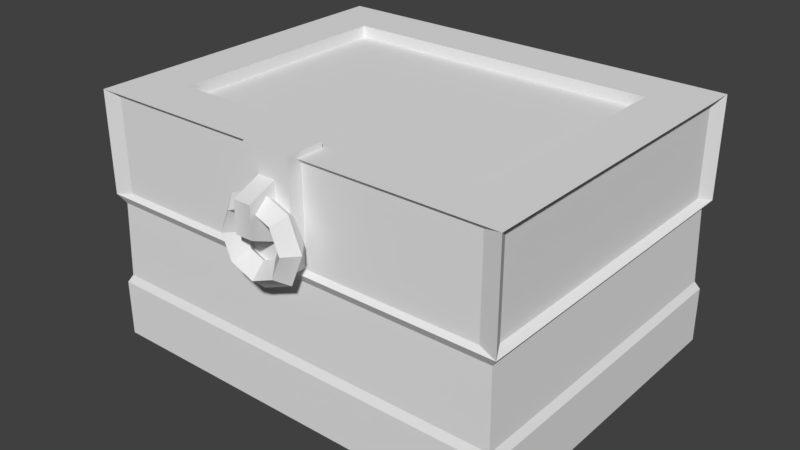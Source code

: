 # Source: Prop_Chest3.blend  (saved by Blender 2.78.0; exported with 4.5.12 LTS)
import bpy
from mathutils import Matrix  # noqa: F401  (used for matrix-valued properties, if any)

bpy.ops.wm.read_factory_settings(use_empty=True)
scene = bpy.context.scene
scene.name = 'Scene'

# ---- collections
col_collection_1 = bpy.data.collections.new('Collection 1'); scene.collection.children.link(col_collection_1)

# ---- world
world_world = bpy.data.worlds.new('World'); scene.world = world_world
world_world.color = (0.05088, 0.05088, 0.05088)
world_world.use_sun_shadow = False
world_world.sun_shadow_jitter_overblur = 0.0
world_world.cycles.sampling_method = 'MANUAL'

# ---- meshes
me_untitled_025 = bpy.data.meshes.new('Untitled.025')
me_untitled_025.from_pydata([(-0.6025, 0.4115, 0.4234), (-0.6025, 0.4115, -0.5317), (0.6025, 0.4115, -0.5317), (0.6025, 0.4115, 0.4234), (-0.6089, 0.1893, 0.4286), (-0.6089, 0.1893, -0.5368), (0.6089, 0.1893, -0.5368), (0.6089, 0.1893, 0.4286), (-0.4716, 0.7017, 0.2886), (0.4716, 0.7017, 0.2886), (0.4716, 0.7017, -0.3968), (-0.4716, 0.7017, -0.3968), (-0.5701, 0.451, -0.5352), (0.5701, 0.451, -0.5352), (0.5701, 0.451, 0.4269), (-0.5701, 0.451, 0.4269), (-0.5701, 0.7234, 0.4269), (-0.5701, 0.7234, -0.5352), (0.5701, 0.7234, -0.5352), (0.5701, 0.7234, 0.4269), (-0.5996, 0.4518, 0.395), (-0.5996, 0.4518, -0.5032), (0.5996, 0.4518, -0.5032), (0.5996, 0.4518, 0.395), (-0.5996, 0.7225, 0.395), (-0.5996, 0.7225, -0.5032), (0.5996, 0.7225, -0.5032), (0.5996, 0.7225, 0.395), (-0.6221, 0.0, 0.439), (0.6221, 0.0, 0.439), (-0.6221, 0.7358, 0.439), (0.6221, 0.7358, 0.439), (-0.6221, 0.7358, -0.5472), (0.6221, 0.7358, -0.5472), (-0.6221, 0.0, -0.5472), (0.6221, 0.0, -0.5472), (-0.6025, 0.4115, 0.4234), (-0.6025, 0.4115, -0.5317), (0.6025, 0.4115, -0.5317), (0.6025, 0.4115, 0.4234), (-0.6221, 0.1665, 0.439), (-0.6221, 0.1665, -0.5472), (0.6221, 0.1665, -0.5472), (0.6221, 0.1665, 0.439), (-0.6089, 0.1893, 0.4286), (-0.6089, 0.1893, -0.5368), (0.6089, 0.1893, -0.5368), (0.6089, 0.1893, 0.4286), (-0.6221, 0.4385, 0.439), (-0.6221, 0.4385, -0.5472), (0.6221, 0.4385, -0.5472), (0.6221, 0.4385, 0.439), (-0.4716, 0.7358, 0.2886), (0.4716, 0.7358, 0.2886), (0.4716, 0.7358, -0.3968), (-0.4716, 0.7358, -0.3968), (-0.4716, 0.7017, 0.2886), (0.4716, 0.7017, 0.2886), (0.4716, 0.7017, -0.3968), (-0.4716, 0.7017, -0.3968), (-1.431e-06, 0.4394, 0.5316), (0.06685, 0.467, 0.5316), (0.09454, 0.5339, 0.5316), (0.06685, 0.6007, 0.5316), (-1.431e-06, 0.6284, 0.5316), (-0.06685, 0.6007, 0.5316), (-0.09454, 0.5339, 0.5316), (-0.06685, 0.467, 0.5316), (-0.05548, 0.5339, 0.4929), (-0.03923, 0.4947, 0.4929), (-1.431e-06, 0.4784, 0.4929), (0.03923, 0.4947, 0.4929), (0.05548, 0.5339, 0.4929), (0.03923, 0.5731, 0.4929), (-1.431e-06, 0.5894, 0.4929), (-0.03923, 0.5731, 0.4929), (-1.431e-06, 0.4054, 0.4938), (-0.09089, 0.443, 0.4938), (-0.1285, 0.5339, 0.4938), (-0.09089, 0.6248, 0.4938), (-1.431e-06, 0.6624, 0.4938), (0.09088, 0.6248, 0.4938), (0.1285, 0.5339, 0.4938), (0.09088, 0.443, 0.4938), (0.06687, 0.467, 0.4541), (-1.431e-06, 0.4393, 0.4541), (-0.06687, 0.467, 0.4541), (-0.09457, 0.5339, 0.4541), (-0.06687, 0.6008, 0.4541), (-1.431e-06, 0.6285, 0.4541), (0.06687, 0.6008, 0.4541), (0.09457, 0.5339, 0.4541), (-0.07093, 0.4556, 0.4683), (0.07093, 0.4556, 0.4683), (-0.07093, 0.7514, 0.4683), (0.07093, 0.7514, 0.4683), (-0.07093, 0.7514, 0.3585), (0.07093, 0.7514, 0.3585), (-0.07093, 0.4556, 0.3585), (0.07093, 0.4556, 0.3585), (-0.02522, 0.559, 0.5472), (0.02522, 0.559, 0.5472), (-0.02522, 0.648, 0.5472), (0.02522, 0.648, 0.5472), (-0.02522, 0.7096, 0.4028), (0.02522, 0.7096, 0.4028), (-0.02522, 0.4975, 0.4028), (0.02522, 0.4975, 0.4028), (-0.5701, 0.451, -0.5352), (0.5701, 0.451, -0.5352), (0.5701, 0.451, 0.4269), (-0.5701, 0.451, 0.4269), (-0.5701, 0.7234, 0.4269), (-0.5701, 0.7234, -0.5352), (0.5701, 0.7234, -0.5352), (0.5701, 0.7234, 0.4269), (-0.5996, 0.4518, 0.395), (-0.5996, 0.4518, -0.5032), (0.5996, 0.4518, -0.5032), (0.5996, 0.4518, 0.395), (-0.5996, 0.7225, 0.395), (-0.5996, 0.7225, -0.5032), (0.5996, 0.7225, -0.5032), (0.5996, 0.7225, 0.395)], [], [(8, 9, 10, 11), (5, 4, 0, 1), (1, 2, 6, 5), (7, 6, 2, 3), (4, 7, 3, 0), (17, 18, 13, 12), (15, 14, 19, 16), (21, 20, 24, 25), (23, 22, 26, 27), (28, 29, 43, 40), (41, 42, 35, 34), (34, 35, 29, 28), (29, 35, 42, 43), (34, 28, 40, 41), (37, 36, 48, 49), (49, 50, 38, 37), (39, 38, 50, 51), (36, 39, 51, 48), (41, 40, 44, 45), (45, 46, 42, 41), (43, 42, 46, 47), (40, 43, 47, 44), (31, 51, 119, 123), (51, 31, 115, 110), (30, 32, 121, 120), (32, 33, 114, 113), (30, 31, 53, 52), (31, 33, 54, 53), (33, 32, 55, 54), (32, 30, 52, 55), (52, 53, 57, 56), (53, 54, 58, 57), (54, 55, 59, 58), (55, 52, 56, 59), (80, 81, 90, 89), (79, 80, 89, 88), (78, 79, 88, 87), (77, 78, 87, 86), (76, 77, 86, 85), (83, 76, 85, 84), (82, 83, 84, 91), (81, 82, 91, 90), (74, 89, 90, 73), (75, 88, 89, 74), (68, 87, 88, 75), (69, 86, 87, 68), (70, 85, 86, 69), (71, 84, 85, 70), (72, 91, 84, 71), (73, 90, 91, 72), (61, 60, 76, 83), (62, 61, 83, 82), (63, 62, 82, 81), (64, 63, 81, 80), (65, 64, 80, 79), (66, 65, 79, 78), (67, 66, 78, 77), (60, 67, 77, 76), (67, 69, 68, 66), (60, 70, 69, 67), (61, 71, 70, 60), (62, 72, 71, 61), (63, 73, 72, 62), (64, 74, 73, 63), (65, 75, 74, 64), (66, 68, 75, 65), (92, 93, 95, 94), (94, 95, 97, 96), (96, 97, 99, 98), (98, 99, 93, 92), (93, 99, 97, 95), (98, 92, 94, 96), (100, 101, 103, 102), (102, 103, 105, 104), (106, 107, 101, 100), (101, 107, 105, 103), (106, 100, 102, 104), (33, 50, 109, 114), (50, 49, 108, 109), (49, 32, 113, 108), (30, 48, 111, 112), (48, 51, 110, 111), (31, 30, 112, 115), (51, 50, 118, 119), (50, 33, 122, 118), (32, 49, 117, 121), (49, 48, 116, 117), (48, 30, 120, 116), (33, 31, 123, 122)])
_k = set([(0, 1), (0, 3), (0, 4), (1, 2), (1, 5), (2, 3), (2, 6), (3, 7), (4, 5), (4, 7), (5, 6), (6, 7), (8, 9), (8, 11), (9, 10), (10, 11), (12, 13), (12, 17), (13, 18), (14, 15), (14, 19), (15, 16), (16, 19), (17, 18), (20, 21), (20, 24), (21, 25), (22, 23), (22, 26), (23, 27), (24, 25), (26, 27), (28, 29), (28, 34), (28, 40), (29, 35), (29, 43), (30, 31), (30, 32), (30, 48), (31, 33), (31, 51), (32, 33), (32, 49), (33, 50), (34, 35), (34, 41), (35, 42), (36, 37), (36, 39), (36, 48), (37, 38), (37, 49), (38, 39), (38, 50), (39, 51), (40, 41), (40, 43), (40, 44), (41, 42), (41, 45), (42, 43), (42, 46), (43, 47), (44, 45), (44, 47), (45, 46), (46, 47), (48, 49), (48, 51), (49, 50), (50, 51), (52, 53), (52, 55), (52, 56), (53, 54), (53, 57), (54, 55), (54, 58), (55, 59), (56, 57), (56, 59), (57, 58), (58, 59), (92, 93), (92, 94), (92, 98), (93, 95), (93, 99), (94, 95), (94, 96), (95, 97), (96, 97), (96, 98), (97, 99), (98, 99), (100, 102), (100, 106), (101, 103), (101, 107), (102, 104), (103, 105), (108, 109), (108, 113), (109, 114), (110, 111), (110, 115), (111, 112), (112, 115), (113, 114), (116, 117), (116, 120), (117, 121), (118, 119), (118, 122), (119, 123), (120, 121), (122, 123)])
me_untitled_025.attributes.new('sharp_edge', 'BOOLEAN', 'EDGE').data.foreach_set('value', [ (min(e.vertices), max(e.vertices)) in _k for e in me_untitled_025.edges])
_uv = me_untitled_025.uv_layers.new(name='map1')
_uv.uv.foreach_set('vector', [0.2789, 0.5363, 0.2789, 0.3778, 0.3923, 0.3778, 0.3923, 0.5363, 0.519, 0.1759, 0.519, 0.3446, 0.4797, 0.3446, 0.4797, 0.1759, 0.4797, 0.563, 0.4797, 0.3502, 0.519, 0.3502, 0.519, 0.563, 0.519, 0.1759, 0.519, 0.3446, 0.4797, 0.3446, 0.4797, 0.1759, 0.519, 0.3502, 0.519, 0.563, 0.4797, 0.563, 0.4797, 0.3502, 0.4225, 0.5665, 0.4225, 0.3468, 0.475, 0.3468, 0.475, 0.5665, 0.475, 0.3468, 0.475, 0.5665, 0.4225, 0.5665, 0.4225, 0.3468, 0.475, 0.1732, 0.475, 0.3474, 0.4225, 0.3474, 0.4225, 0.1732, 0.475, 0.1732, 0.475, 0.3474, 0.4225, 0.3474, 0.4225, 0.1732, 0.5524, 0.3468, 0.5524, 0.5665, 0.523, 0.5665, 0.523, 0.3468, 0.523, 0.5665, 0.523, 0.3468, 0.5524, 0.3468, 0.5524, 0.5665, 0.2249, 0.3113, 0.2249, 0.4442, 0.1196, 0.4442, 0.1196, 0.3113, 0.5524, 0.1732, 0.5524, 0.3474, 0.523, 0.3474, 0.523, 0.1732, 0.5524, 0.1732, 0.5524, 0.3474, 0.523, 0.3474, 0.523, 0.1732, 0.4797, 0.1759, 0.4797, 0.3446, 0.475, 0.3474, 0.475, 0.1732, 0.475, 0.5665, 0.475, 0.3468, 0.4797, 0.3502, 0.4797, 0.563, 0.4797, 0.1759, 0.4797, 0.3446, 0.475, 0.3474, 0.475, 0.1732, 0.4797, 0.3502, 0.4797, 0.563, 0.475, 0.5665, 0.475, 0.3468, 0.523, 0.1732, 0.523, 0.3474, 0.519, 0.3446, 0.519, 0.1759, 0.519, 0.563, 0.519, 0.3502, 0.523, 0.3468, 0.523, 0.5665, 0.523, 0.1732, 0.523, 0.3474, 0.519, 0.3446, 0.519, 0.1759, 0.523, 0.3468, 0.523, 0.5665, 0.519, 0.563, 0.519, 0.3502, 0.4225, 0.1732, 0.475, 0.1732, 0.475, 0.1732, 0.4225, 0.1732, 0.475, 0.1732, 0.4225, 0.1732, 0.4225, 0.1732, 0.475, 0.1732, 0.2492, 0.5662, 0.4219, 0.5662, 0.4219, 0.5662, 0.2492, 0.5662, 0.4219, 0.5662, 0.4219, 0.3479, 0.4219, 0.3479, 0.4219, 0.5662, 0.2492, 0.5662, 0.2492, 0.3479, 0.2744, 0.3734, 0.2744, 0.5406, 0.2492, 0.3479, 0.4219, 0.3479, 0.3967, 0.3734, 0.2744, 0.3734, 0.4219, 0.3479, 0.4219, 0.5662, 0.3967, 0.5406, 0.3967, 0.3734, 0.4219, 0.5662, 0.2492, 0.5662, 0.2744, 0.5406, 0.3967, 0.5406, 0.2744, 0.5406, 0.2744, 0.3734, 0.2789, 0.3778, 0.2789, 0.5363, 0.2744, 0.3734, 0.3967, 0.3734, 0.3923, 0.3778, 0.2789, 0.3778, 0.3967, 0.3734, 0.3967, 0.5406, 0.3923, 0.5363, 0.3923, 0.3778, 0.3967, 0.5406, 0.2744, 0.5406, 0.2789, 0.5363, 0.3923, 0.5363, 0.339, 0.02711, 0.339, 0.04155, 0.3293, 0.04155, 0.3293, 0.02711, 0.339, 0.1282, 0.339, 0.1427, 0.3293, 0.1427, 0.3293, 0.1282, 0.339, 0.1138, 0.339, 0.1282, 0.3293, 0.1282, 0.3293, 0.1138, 0.339, 0.09932, 0.339, 0.1138, 0.3293, 0.1138, 0.3293, 0.09932, 0.339, 0.08488, 0.339, 0.09932, 0.3293, 0.09932, 0.3293, 0.08488, 0.339, 0.07044, 0.339, 0.08488, 0.3293, 0.08488, 0.3293, 0.07044, 0.339, 0.05599, 0.339, 0.07044, 0.3293, 0.07044, 0.3293, 0.05599, 0.339, 0.04155, 0.339, 0.05599, 0.3293, 0.05599, 0.3293, 0.04155, 0.3194, 0.02711, 0.3293, 0.02711, 0.3293, 0.04155, 0.3194, 0.04155, 0.3194, 0.1282, 0.3293, 0.1282, 0.3293, 0.1427, 0.3194, 0.1427, 0.3194, 0.1138, 0.3293, 0.1138, 0.3293, 0.1282, 0.3194, 0.1282, 0.3194, 0.09932, 0.3293, 0.09932, 0.3293, 0.1138, 0.3194, 0.1138, 0.3194, 0.08488, 0.3293, 0.08488, 0.3293, 0.09932, 0.3194, 0.09932, 0.3194, 0.07044, 0.3293, 0.07044, 0.3293, 0.08488, 0.3194, 0.08488, 0.3194, 0.05599, 0.3293, 0.05599, 0.3293, 0.07044, 0.3194, 0.07044, 0.3194, 0.04155, 0.3293, 0.04155, 0.3293, 0.05599, 0.3194, 0.05599, 0.3484, 0.07044, 0.3484, 0.08488, 0.339, 0.08488, 0.339, 0.07044, 0.3484, 0.05599, 0.3484, 0.07044, 0.339, 0.07044, 0.339, 0.05599, 0.3484, 0.04155, 0.3484, 0.05599, 0.339, 0.05599, 0.339, 0.04155, 0.3484, 0.02711, 0.3484, 0.04155, 0.339, 0.04155, 0.339, 0.02711, 0.3484, 0.1282, 0.3484, 0.1427, 0.339, 0.1427, 0.339, 0.1282, 0.3484, 0.1138, 0.3484, 0.1282, 0.339, 0.1282, 0.339, 0.1138, 0.3484, 0.09932, 0.3484, 0.1138, 0.339, 0.1138, 0.339, 0.09932, 0.3484, 0.08488, 0.3484, 0.09932, 0.339, 0.09932, 0.339, 0.08488, 0.3484, 0.09932, 0.3568, 0.09932, 0.3568, 0.1138, 0.3484, 0.1138, 0.3484, 0.08488, 0.3568, 0.08488, 0.3568, 0.09932, 0.3484, 0.09932, 0.3484, 0.07044, 0.3568, 0.07044, 0.3568, 0.08488, 0.3484, 0.08488, 0.3484, 0.05599, 0.3568, 0.05599, 0.3568, 0.07044, 0.3484, 0.07044, 0.3484, 0.04155, 0.3568, 0.04155, 0.3568, 0.05599, 0.3484, 0.05599, 0.3484, 0.02711, 0.3568, 0.02711, 0.3568, 0.04155, 0.3484, 0.04155, 0.3484, 0.1282, 0.3568, 0.1282, 0.3568, 0.1427, 0.3484, 0.1427, 0.3484, 0.1138, 0.3568, 0.1138, 0.3568, 0.1282, 0.3484, 0.1282, 0.3414, 0.2487, 0.3414, 0.2222, 0.3965, 0.2222, 0.3965, 0.2487, 0.3965, 0.2487, 0.3965, 0.2222, 0.417, 0.2222, 0.417, 0.2487, 0.3965, 0.2691, 0.3965, 0.2956, 0.3414, 0.2956, 0.3414, 0.2691, 0.3209, 0.2487, 0.3209, 0.2222, 0.3414, 0.2222, 0.3414, 0.2487, 0.3414, 0.2222, 0.3414, 0.2017, 0.3965, 0.2017, 0.3965, 0.2222, 0.3414, 0.2691, 0.3414, 0.2487, 0.3965, 0.2487, 0.3965, 0.2691, 0.9375, 0.1223, 0.9477, 0.1221, 0.9477, 0.1411, 0.9375, 0.1408, 0.9375, 0.1408, 0.9423, 0.1505, 0.9091, 0.1646, 0.9054, 0.1545, 0.9054, 0.1087, 0.9091, 0.0985, 0.9423, 0.1127, 0.9375, 0.1223, 0.9477, 0.1221, 0.9785, 0.1089, 0.9785, 0.1542, 0.9477, 0.1411, 0.9054, 0.1087, 0.9375, 0.1223, 0.9375, 0.1408, 0.9054, 0.1545, 0.4225, 0.3474, 0.475, 0.3474, 0.475, 0.3474, 0.4225, 0.3474, 0.475, 0.3468, 0.475, 0.5665, 0.475, 0.5665, 0.475, 0.3468, 0.475, 0.1732, 0.4225, 0.1732, 0.4225, 0.1732, 0.475, 0.1732, 0.4225, 0.3474, 0.475, 0.3474, 0.475, 0.3474, 0.4225, 0.3474, 0.475, 0.3468, 0.475, 0.5665, 0.475, 0.5665, 0.475, 0.3468, 0.2492, 0.3479, 0.2492, 0.5662, 0.2492, 0.5662, 0.2492, 0.3479, 0.475, 0.1732, 0.475, 0.3474, 0.475, 0.3474, 0.475, 0.1732, 0.475, 0.3474, 0.4225, 0.3474, 0.4225, 0.3474, 0.475, 0.3474, 0.4225, 0.1732, 0.475, 0.1732, 0.475, 0.1732, 0.4225, 0.1732, 0.475, 0.1732, 0.475, 0.3474, 0.475, 0.3474, 0.475, 0.1732, 0.475, 0.3474, 0.4225, 0.3474, 0.4225, 0.3474, 0.475, 0.3474, 0.4219, 0.3479, 0.2492, 0.3479, 0.2492, 0.3479, 0.4219, 0.3479])
_uv.active_render = True
_uv = me_untitled_025.uv_layers.new(name='uvSet')
_uv.uv.foreach_set('vector', [0.05595, 0.3366, 0.05595, 0.05704, 0.256, 0.05704, 0.256, 0.3366, 0.2369, 0.7065, 0.2369, 0.9914, 0.1706, 0.9914, 0.1706, 0.7065, 0.4156, 0.3684, 0.4156, 0.009847, 0.4817, 0.009847, 0.4817, 0.3684, 0.3126, 0.4037, 0.3126, 0.6886, 0.2463, 0.6886, 0.2463, 0.4037, 0.7107, 0.009847, 0.7107, 0.3684, 0.6445, 0.3684, 0.6445, 0.009847, 0.3191, 0.3742, 0.3191, 0.004014, 0.4075, 0.004014, 0.4075, 0.3742, 0.6365, 0.004014, 0.6365, 0.3742, 0.548, 0.3742, 0.548, 0.004014, 0.1626, 0.7019, 0.1626, 0.996, 0.07391, 0.996, 0.07391, 0.7019, 0.2383, 0.399, 0.2383, 0.6932, 0.1496, 0.6932, 0.1496, 0.399, 0.767, 0.004014, 0.767, 0.3742, 0.7174, 0.3742, 0.7174, 0.004014, 0.4885, 0.3742, 0.4885, 0.004014, 0.538, 0.004014, 0.538, 0.3742, 0.7084, 0.382, 0.7084, 0.7503, 0.4164, 0.7503, 0.4164, 0.382, 0.3691, 0.399, 0.3691, 0.6932, 0.3194, 0.6932, 0.3194, 0.399, 0.2934, 0.7019, 0.2934, 0.996, 0.2437, 0.996, 0.2437, 0.7019, 0.1706, 0.7065, 0.1706, 0.9914, 0.1626, 0.996, 0.1626, 0.7019, 0.4075, 0.3742, 0.4075, 0.004014, 0.4156, 0.009847, 0.4156, 0.3684, 0.2463, 0.4037, 0.2463, 0.6886, 0.2383, 0.6932, 0.2383, 0.399, 0.6445, 0.009847, 0.6445, 0.3684, 0.6365, 0.3742, 0.6365, 0.004014, 0.2437, 0.7019, 0.2437, 0.996, 0.2369, 0.9914, 0.2369, 0.7065, 0.4817, 0.3684, 0.4817, 0.009847, 0.4885, 0.004014, 0.4885, 0.3742, 0.3194, 0.399, 0.3194, 0.6932, 0.3126, 0.6886, 0.3126, 0.4037, 0.7174, 0.004014, 0.7174, 0.3742, 0.7107, 0.3684, 0.7107, 0.009847, 0.1496, 0.399, 0.2383, 0.399, 0.2383, 0.399, 0.1496, 0.399, 0.2383, 0.399, 0.1496, 0.399, 0.1496, 0.399, 0.2383, 0.399, 0.003607, 0.3893, 0.3083, 0.3893, 0.3083, 0.3893, 0.003607, 0.3893, 0.3083, 0.3893, 0.3083, 0.004433, 0.3083, 0.004433, 0.3083, 0.3893, 0.003607, 0.3893, 0.003607, 0.004433, 0.04812, 0.04932, 0.04812, 0.3443, 0.003607, 0.004433, 0.3083, 0.004433, 0.2638, 0.04932, 0.04812, 0.04932, 0.3083, 0.004433, 0.3083, 0.3893, 0.2638, 0.3443, 0.2638, 0.04932, 0.3083, 0.3893, 0.003607, 0.3893, 0.04812, 0.3443, 0.2638, 0.3443, 0.04812, 0.3443, 0.04812, 0.04932, 0.05595, 0.05704, 0.05595, 0.3366, 0.04812, 0.04932, 0.2638, 0.04932, 0.256, 0.05704, 0.05595, 0.05704, 0.2638, 0.04932, 0.2638, 0.3443, 0.256, 0.3366, 0.256, 0.05704, 0.2638, 0.3443, 0.04812, 0.3443, 0.05595, 0.3366, 0.256, 0.3366, 0.8053, 0.003968, 0.8053, 0.0262, 0.7904, 0.0262, 0.7904, 0.003968, 0.8053, 0.1596, 0.8053, 0.1818, 0.7904, 0.1818, 0.7904, 0.1596, 0.8053, 0.1373, 0.8053, 0.1596, 0.7904, 0.1596, 0.7904, 0.1373, 0.8053, 0.1151, 0.8053, 0.1373, 0.7904, 0.1373, 0.7904, 0.1151, 0.8053, 0.09289, 0.8053, 0.1151, 0.7904, 0.1151, 0.7904, 0.09289, 0.8053, 0.07066, 0.8053, 0.09289, 0.7904, 0.09289, 0.7904, 0.07066, 0.8053, 0.04843, 0.8053, 0.07066, 0.7904, 0.07066, 0.7904, 0.04843, 0.8053, 0.0262, 0.8053, 0.04843, 0.7904, 0.04843, 0.7904, 0.0262, 0.7751, 0.003968, 0.7904, 0.003968, 0.7904, 0.0262, 0.7751, 0.0262, 0.7751, 0.1596, 0.7904, 0.1596, 0.7904, 0.1818, 0.7751, 0.1818, 0.7751, 0.1373, 0.7904, 0.1373, 0.7904, 0.1596, 0.7751, 0.1596, 0.7751, 0.1151, 0.7904, 0.1151, 0.7904, 0.1373, 0.7751, 0.1373, 0.7751, 0.09289, 0.7904, 0.09289, 0.7904, 0.1151, 0.7751, 0.1151, 0.7751, 0.07066, 0.7904, 0.07066, 0.7904, 0.09289, 0.7751, 0.09289, 0.7751, 0.04843, 0.7904, 0.04843, 0.7904, 0.07066, 0.7751, 0.07066, 0.7751, 0.0262, 0.7904, 0.0262, 0.7904, 0.04843, 0.7751, 0.04843, 0.8198, 0.07066, 0.8198, 0.09289, 0.8053, 0.09289, 0.8053, 0.07066, 0.8198, 0.04843, 0.8198, 0.07066, 0.8053, 0.07066, 0.8053, 0.04843, 0.8198, 0.0262, 0.8198, 0.04843, 0.8053, 0.04843, 0.8053, 0.0262, 0.8198, 0.003968, 0.8198, 0.0262, 0.8053, 0.0262, 0.8053, 0.003968, 0.8198, 0.1596, 0.8198, 0.1818, 0.8053, 0.1818, 0.8053, 0.1596, 0.8198, 0.1373, 0.8198, 0.1596, 0.8053, 0.1596, 0.8053, 0.1373, 0.8198, 0.1151, 0.8198, 0.1373, 0.8053, 0.1373, 0.8053, 0.1151, 0.8198, 0.09289, 0.8198, 0.1151, 0.8053, 0.1151, 0.8053, 0.09289, 0.8198, 0.1151, 0.8327, 0.1151, 0.8327, 0.1373, 0.8198, 0.1373, 0.8198, 0.09289, 0.8327, 0.09289, 0.8327, 0.1151, 0.8198, 0.1151, 0.8198, 0.07066, 0.8327, 0.07066, 0.8327, 0.09289, 0.8198, 0.09289, 0.8198, 0.04843, 0.8327, 0.04843, 0.8327, 0.07066, 0.8198, 0.07066, 0.8198, 0.0262, 0.8327, 0.0262, 0.8327, 0.04843, 0.8198, 0.04843, 0.8198, 0.003968, 0.8327, 0.003968, 0.8327, 0.0262, 0.8198, 0.0262, 0.8198, 0.1596, 0.8327, 0.1596, 0.8327, 0.1818, 0.8198, 0.1818, 0.8198, 0.1373, 0.8327, 0.1373, 0.8327, 0.1596, 0.8198, 0.1596, 0.819, 0.4712, 0.777, 0.4712, 0.777, 0.3836, 0.819, 0.3836, 0.819, 0.3836, 0.777, 0.3836, 0.777, 0.3511, 0.819, 0.3511, 0.8515, 0.3836, 0.8935, 0.3836, 0.8935, 0.4712, 0.8515, 0.4712, 0.819, 0.5037, 0.777, 0.5037, 0.777, 0.4712, 0.819, 0.4712, 0.777, 0.4712, 0.7445, 0.4712, 0.7445, 0.3836, 0.777, 0.3836, 0.8515, 0.4712, 0.819, 0.4712, 0.819, 0.3836, 0.8515, 0.3836, 0.8474, 0.5381, 0.8471, 0.5242, 0.8732, 0.5242, 0.8728, 0.5381, 0.8728, 0.5381, 0.8861, 0.5315, 0.9055, 0.577, 0.8915, 0.582, 0.8287, 0.582, 0.8148, 0.577, 0.8342, 0.5315, 0.8474, 0.5381, 0.8471, 0.5242, 0.8291, 0.4819, 0.8912, 0.4819, 0.8732, 0.5242, 0.8287, 0.582, 0.8474, 0.5381, 0.8728, 0.5381, 0.8915, 0.582, 0.1496, 0.6932, 0.2383, 0.6932, 0.2383, 0.6932, 0.1496, 0.6932, 0.4075, 0.004014, 0.4075, 0.3742, 0.4075, 0.3742, 0.4075, 0.004014, 0.1626, 0.7019, 0.07391, 0.7019, 0.07391, 0.7019, 0.1626, 0.7019, 0.07391, 0.996, 0.1626, 0.996, 0.1626, 0.996, 0.07391, 0.996, 0.6365, 0.004014, 0.6365, 0.3742, 0.6365, 0.3742, 0.6365, 0.004014, 0.003607, 0.004433, 0.003607, 0.3893, 0.003607, 0.3893, 0.003607, 0.004433, 0.2383, 0.399, 0.2383, 0.6932, 0.2383, 0.6932, 0.2383, 0.399, 0.2383, 0.6932, 0.1496, 0.6932, 0.1496, 0.6932, 0.2383, 0.6932, 0.07391, 0.7019, 0.1626, 0.7019, 0.1626, 0.7019, 0.07391, 0.7019, 0.1626, 0.7019, 0.1626, 0.996, 0.1626, 0.996, 0.1626, 0.7019, 0.1626, 0.996, 0.07391, 0.996, 0.07391, 0.996, 0.1626, 0.996, 0.3083, 0.004433, 0.003607, 0.004433, 0.003607, 0.004433, 0.3083, 0.004433])
_ca = me_untitled_025.color_attributes.new('Col', 'BYTE_COLOR', 'CORNER')
_ca.data.foreach_set('color', [0.2423, 0.1144, 0.04667, 1.0, 0.2423, 0.1144, 0.04667, 1.0, 0.2423, 0.1144, 0.04667, 1.0, 0.2423, 0.1144, 0.04667, 1.0, 0.2423, 0.1144, 0.04667, 1.0, 0.2423, 0.1144, 0.04667, 1.0, 0.2423, 0.1144, 0.04667, 1.0, 0.2423, 0.1144, 0.04667, 1.0, 0.2423, 0.1144, 0.04667, 1.0, 0.2423, 0.1144, 0.04667, 1.0, 0.2423, 0.1144, 0.04667, 1.0, 0.2423, 0.1144, 0.04667, 1.0, 0.2423, 0.1144, 0.04667, 1.0, 0.2423, 0.1144, 0.04667, 1.0, 0.2423, 0.1144, 0.04667, 1.0, 0.2423, 0.1144, 0.04667, 1.0, 0.2423, 0.1144, 0.04667, 1.0, 0.2423, 0.1144, 0.04667, 1.0, 0.2423, 0.1144, 0.04667, 1.0, 0.2423, 0.1144, 0.04667, 1.0, 0.2423, 0.1144, 0.04667, 1.0, 0.2423, 0.1144, 0.04667, 1.0, 0.2423, 0.1144, 0.04667, 1.0, 0.2423, 0.1144, 0.04667, 1.0, 0.2423, 0.1144, 0.04667, 1.0, 0.2423, 0.1144, 0.04667, 1.0, 0.2423, 0.1144, 0.04667, 1.0, 0.2423, 0.1144, 0.04667, 1.0, 0.2423, 0.1144, 0.04667, 1.0, 0.2423, 0.1144, 0.04667, 1.0, 0.2423, 0.1144, 0.04667, 1.0, 0.2423, 0.1144, 0.04667, 1.0, 0.2423, 0.1144, 0.04667, 1.0, 0.2423, 0.1144, 0.04667, 1.0, 0.2423, 0.1144, 0.04667, 1.0, 0.2423, 0.1144, 0.04667, 1.0, 0.1195, 0.1329, 0.1559, 1.0, 0.1195, 0.1329, 0.1559, 1.0, 0.1195, 0.1329, 0.1559, 1.0, 0.1195, 0.1329, 0.1559, 1.0, 0.1195, 0.1329, 0.1559, 1.0, 0.1195, 0.1329, 0.1559, 1.0, 0.1195, 0.1329, 0.1559, 1.0, 0.1195, 0.1329, 0.1559, 1.0, 0.1195, 0.1329, 0.1559, 1.0, 0.1195, 0.1329, 0.1559, 1.0, 0.1195, 0.1329, 0.1559, 1.0, 0.1195, 0.1329, 0.1559, 1.0, 0.1195, 0.1329, 0.1559, 1.0, 0.1195, 0.1329, 0.1559, 1.0, 0.1195, 0.1329, 0.1559, 1.0, 0.1195, 0.1329, 0.1559, 1.0, 0.1195, 0.1329, 0.1559, 1.0, 0.1195, 0.1329, 0.1559, 1.0, 0.1195, 0.1329, 0.1559, 1.0, 0.1195, 0.1329, 0.1559, 1.0, 0.1195, 0.1329, 0.1559, 1.0, 0.1195, 0.1329, 0.1559, 1.0, 0.1195, 0.1329, 0.1559, 1.0, 0.1195, 0.1329, 0.1559, 1.0, 0.1195, 0.1329, 0.1559, 1.0, 0.1195, 0.1329, 0.1559, 1.0, 0.1195, 0.1329, 0.1559, 1.0, 0.1195, 0.1329, 0.1559, 1.0, 0.1195, 0.1329, 0.1559, 1.0, 0.1195, 0.1329, 0.1559, 1.0, 0.1195, 0.1329, 0.1559, 1.0, 0.1195, 0.1329, 0.1559, 1.0, 0.1195, 0.1329, 0.1559, 1.0, 0.1195, 0.1329, 0.1559, 1.0, 0.1195, 0.1329, 0.1559, 1.0, 0.1195, 0.1329, 0.1559, 1.0, 0.1195, 0.1329, 0.1559, 1.0, 0.1195, 0.1329, 0.1559, 1.0, 0.1195, 0.1329, 0.1559, 1.0, 0.1195, 0.1329, 0.1559, 1.0, 0.1195, 0.1329, 0.1559, 1.0, 0.1195, 0.1329, 0.1559, 1.0, 0.1195, 0.1329, 0.1559, 1.0, 0.1195, 0.1329, 0.1559, 1.0, 0.1195, 0.1329, 0.1559, 1.0, 0.1195, 0.1329, 0.1559, 1.0, 0.1195, 0.1329, 0.1559, 1.0, 0.1195, 0.1329, 0.1559, 1.0, 0.1195, 0.1329, 0.1559, 1.0, 0.1195, 0.1329, 0.1559, 1.0, 0.1195, 0.1329, 0.1559, 1.0, 0.1195, 0.1329, 0.1559, 1.0, 0.1195, 0.1329, 0.1559, 1.0, 0.1195, 0.1329, 0.1559, 1.0, 0.1195, 0.1329, 0.1559, 1.0, 0.1195, 0.1329, 0.1559, 1.0, 0.1195, 0.1329, 0.1559, 1.0, 0.1195, 0.1329, 0.1559, 1.0, 0.1195, 0.1329, 0.1559, 1.0, 0.1195, 0.1329, 0.1559, 1.0, 0.1195, 0.1329, 0.1559, 1.0, 0.1195, 0.1329, 0.1559, 1.0, 0.1195, 0.1329, 0.1559, 1.0, 0.1195, 0.1329, 0.1559, 1.0, 0.1195, 0.1329, 0.1559, 1.0, 0.1195, 0.1329, 0.1559, 1.0, 0.1195, 0.1329, 0.1559, 1.0, 0.1195, 0.1329, 0.1559, 1.0, 0.1195, 0.1329, 0.1559, 1.0, 0.1195, 0.1329, 0.1559, 1.0, 0.1195, 0.1329, 0.1559, 1.0, 0.1195, 0.1329, 0.1559, 1.0, 0.1195, 0.1329, 0.1559, 1.0, 0.1195, 0.1329, 0.1559, 1.0, 0.1195, 0.1329, 0.1559, 1.0, 0.1195, 0.1329, 0.1559, 1.0, 0.1195, 0.1329, 0.1559, 1.0, 0.1195, 0.1329, 0.1559, 1.0, 0.1195, 0.1329, 0.1559, 1.0, 0.1195, 0.1329, 0.1559, 1.0, 0.1195, 0.1329, 0.1559, 1.0, 0.1195, 0.1329, 0.1559, 1.0, 0.1195, 0.1329, 0.1559, 1.0, 0.1195, 0.1329, 0.1559, 1.0, 0.1195, 0.1329, 0.1559, 1.0, 0.1195, 0.1329, 0.1559, 1.0, 0.1195, 0.1329, 0.1559, 1.0, 0.1195, 0.1329, 0.1559, 1.0, 0.1195, 0.1329, 0.1559, 1.0, 0.1195, 0.1329, 0.1559, 1.0, 0.1195, 0.1329, 0.1559, 1.0, 0.1195, 0.1329, 0.1559, 1.0, 0.1195, 0.1329, 0.1559, 1.0, 0.1195, 0.1329, 0.1559, 1.0, 0.1195, 0.1329, 0.1559, 1.0, 0.1195, 0.1329, 0.1559, 1.0, 0.1195, 0.1329, 0.1559, 1.0, 0.1195, 0.1329, 0.1559, 1.0, 0.1195, 0.1329, 0.1559, 1.0, 0.1195, 0.1329, 0.1559, 1.0, 0.1195, 0.1329, 0.1559, 1.0, 0.1195, 0.1329, 0.1559, 1.0, 0.1195, 0.1329, 0.1559, 1.0, 0.1195, 0.1329, 0.1559, 1.0, 0.1195, 0.1329, 0.1559, 1.0, 0.1195, 0.1329, 0.1559, 1.0, 0.1195, 0.1329, 0.1559, 1.0, 0.1195, 0.1329, 0.1559, 1.0, 0.1195, 0.1329, 0.1559, 1.0, 0.1195, 0.1329, 0.1559, 1.0, 0.1195, 0.1329, 0.1559, 1.0, 0.1195, 0.1329, 0.1559, 1.0, 0.1195, 0.1329, 0.1559, 1.0, 0.1195, 0.1329, 0.1559, 1.0, 0.1195, 0.1329, 0.1559, 1.0, 0.1195, 0.1329, 0.1559, 1.0, 0.1195, 0.1329, 0.1559, 1.0, 0.1195, 0.1329, 0.1559, 1.0, 0.1195, 0.1329, 0.1559, 1.0, 0.1195, 0.1329, 0.1559, 1.0, 0.1195, 0.1329, 0.1559, 1.0, 0.1195, 0.1329, 0.1559, 1.0, 0.1195, 0.1329, 0.1559, 1.0, 0.1195, 0.1329, 0.1559, 1.0, 0.1195, 0.1329, 0.1559, 1.0, 0.1195, 0.1329, 0.1559, 1.0, 0.1195, 0.1329, 0.1559, 1.0, 0.1195, 0.1329, 0.1559, 1.0, 0.1195, 0.1329, 0.1559, 1.0, 0.1195, 0.1329, 0.1559, 1.0, 0.1195, 0.1329, 0.1559, 1.0, 0.1195, 0.1329, 0.1559, 1.0, 1.0, 1.0, 1.0, 1.0, 1.0, 1.0, 1.0, 1.0, 1.0, 1.0, 1.0, 1.0, 1.0, 1.0, 1.0, 1.0, 1.0, 1.0, 1.0, 1.0, 1.0, 1.0, 1.0, 1.0, 1.0, 1.0, 1.0, 1.0, 1.0, 1.0, 1.0, 1.0, 0.1195, 0.1329, 0.1559, 1.0, 0.1195, 0.1329, 0.1559, 1.0, 0.1195, 0.1329, 0.1559, 1.0, 0.1195, 0.1329, 0.1559, 1.0, 0.1195, 0.1329, 0.1559, 1.0, 0.1195, 0.1329, 0.1559, 1.0, 0.1195, 0.1329, 0.1559, 1.0, 0.1195, 0.1329, 0.1559, 1.0, 1.0, 1.0, 1.0, 1.0, 1.0, 1.0, 1.0, 1.0, 1.0, 1.0, 1.0, 1.0, 1.0, 1.0, 1.0, 1.0, 0.1195, 0.1329, 0.1559, 1.0, 0.1195, 0.1329, 0.1559, 1.0, 0.1195, 0.1329, 0.1559, 1.0, 0.1195, 0.1329, 0.1559, 1.0, 0.1195, 0.1329, 0.1559, 1.0, 0.1195, 0.1329, 0.1559, 1.0, 0.1195, 0.1329, 0.1559, 1.0, 0.1195, 0.1329, 0.1559, 1.0, 0.1195, 0.1329, 0.1559, 1.0, 0.1195, 0.1329, 0.1559, 1.0, 0.1195, 0.1329, 0.1559, 1.0, 0.1195, 0.1329, 0.1559, 1.0, 0.1195, 0.1329, 0.1559, 1.0, 0.1195, 0.1329, 0.1559, 1.0, 0.1195, 0.1329, 0.1559, 1.0, 0.1195, 0.1329, 0.1559, 1.0, 0.1195, 0.1329, 0.1559, 1.0, 0.1195, 0.1329, 0.1559, 1.0, 0.1195, 0.1329, 0.1559, 1.0, 0.1195, 0.1329, 0.1559, 1.0, 0.1195, 0.1329, 0.1559, 1.0, 0.1195, 0.1329, 0.1559, 1.0, 0.1195, 0.1329, 0.1559, 1.0, 0.1195, 0.1329, 0.1559, 1.0, 0.1195, 0.1329, 0.1559, 1.0, 0.1195, 0.1329, 0.1559, 1.0, 0.1195, 0.1329, 0.1559, 1.0, 0.1195, 0.1329, 0.1559, 1.0, 0.1195, 0.1329, 0.1559, 1.0, 0.1195, 0.1329, 0.1559, 1.0, 0.1195, 0.1329, 0.1559, 1.0, 0.1195, 0.1329, 0.1559, 1.0, 0.1195, 0.1329, 0.1559, 1.0, 0.1195, 0.1329, 0.1559, 1.0, 0.1195, 0.1329, 0.1559, 1.0, 0.1195, 0.1329, 0.1559, 1.0, 0.1195, 0.1329, 0.1559, 1.0, 0.1195, 0.1329, 0.1559, 1.0, 0.1195, 0.1329, 0.1559, 1.0, 0.1195, 0.1329, 0.1559, 1.0, 0.1195, 0.1329, 0.1559, 1.0, 0.1195, 0.1329, 0.1559, 1.0, 0.1195, 0.1329, 0.1559, 1.0, 0.1195, 0.1329, 0.1559, 1.0, 0.1195, 0.1329, 0.1559, 1.0, 0.1195, 0.1329, 0.1559, 1.0, 0.1195, 0.1329, 0.1559, 1.0, 0.1195, 0.1329, 0.1559, 1.0, 0.1195, 0.1329, 0.1559, 1.0, 0.1195, 0.1329, 0.1559, 1.0, 0.1195, 0.1329, 0.1559, 1.0, 0.1195, 0.1329, 0.1559, 1.0, 0.1195, 0.1329, 0.1559, 1.0, 0.1195, 0.1329, 0.1559, 1.0, 0.1195, 0.1329, 0.1559, 1.0, 0.1195, 0.1329, 0.1559, 1.0, 0.1195, 0.1329, 0.1559, 1.0, 0.1195, 0.1329, 0.1559, 1.0, 0.1195, 0.1329, 0.1559, 1.0, 0.1195, 0.1329, 0.1559, 1.0, 0.1195, 0.1329, 0.1559, 1.0, 0.1195, 0.1329, 0.1559, 1.0, 0.1195, 0.1329, 0.1559, 1.0, 0.1195, 0.1329, 0.1559, 1.0, 0.1195, 0.1329, 0.1559, 1.0, 0.1195, 0.1329, 0.1559, 1.0, 0.1195, 0.1329, 0.1559, 1.0, 0.1195, 0.1329, 0.1559, 1.0, 0.1195, 0.1329, 0.1559, 1.0, 0.1195, 0.1329, 0.1559, 1.0, 0.1195, 0.1329, 0.1559, 1.0, 0.1195, 0.1329, 0.1559, 1.0, 0.1195, 0.1329, 0.1559, 1.0, 0.1195, 0.1329, 0.1559, 1.0, 0.1195, 0.1329, 0.1559, 1.0, 0.1195, 0.1329, 0.1559, 1.0, 0.1195, 0.1329, 0.1559, 1.0, 0.1195, 0.1329, 0.1559, 1.0, 0.1195, 0.1329, 0.1559, 1.0, 0.1195, 0.1329, 0.1559, 1.0, 0.1195, 0.1329, 0.1559, 1.0, 0.1195, 0.1329, 0.1559, 1.0, 0.1195, 0.1329, 0.1559, 1.0, 0.1195, 0.1329, 0.1559, 1.0, 0.1195, 0.1329, 0.1559, 1.0, 0.1195, 0.1329, 0.1559, 1.0, 0.1195, 0.1329, 0.1559, 1.0, 0.1195, 0.1329, 0.1559, 1.0, 0.1195, 0.1329, 0.1559, 1.0, 0.1195, 0.1329, 0.1559, 1.0, 0.1195, 0.1329, 0.1559, 1.0, 0.1195, 0.1329, 0.1559, 1.0, 0.1195, 0.1329, 0.1559, 1.0, 0.1195, 0.1329, 0.1559, 1.0, 0.1195, 0.1329, 0.1559, 1.0, 0.1195, 0.1329, 0.1559, 1.0, 0.1195, 0.1329, 0.1559, 1.0, 0.1195, 0.1329, 0.1559, 1.0, 0.1195, 0.1329, 0.1559, 1.0, 0.1195, 0.1329, 0.1559, 1.0, 0.1195, 0.1329, 0.1559, 1.0, 0.1195, 0.1329, 0.1559, 1.0, 0.1195, 0.1329, 0.1559, 1.0, 0.1195, 0.1329, 0.1559, 1.0, 0.1195, 0.1329, 0.1559, 1.0, 0.1195, 0.1329, 0.1559, 1.0, 0.1195, 0.1329, 0.1559, 1.0, 0.1195, 0.1329, 0.1559, 1.0, 0.1195, 0.1329, 0.1559, 1.0, 0.1195, 0.1329, 0.1559, 1.0, 0.1195, 0.1329, 0.1559, 1.0, 0.1195, 0.1329, 0.1559, 1.0, 0.1195, 0.1329, 0.1559, 1.0, 0.1195, 0.1329, 0.1559, 1.0, 0.1195, 0.1329, 0.1559, 1.0, 0.1195, 0.1329, 0.1559, 1.0, 0.1195, 0.1329, 0.1559, 1.0, 0.1195, 0.1329, 0.1559, 1.0, 0.1195, 0.1329, 0.1559, 1.0, 0.1195, 0.1329, 0.1559, 1.0, 0.1195, 0.1329, 0.1559, 1.0, 0.1195, 0.1329, 0.1559, 1.0, 0.1195, 0.1329, 0.1559, 1.0, 0.1195, 0.1329, 0.1559, 1.0, 0.1195, 0.1329, 0.1559, 1.0, 0.1195, 0.1329, 0.1559, 1.0, 0.1195, 0.1329, 0.1559, 1.0, 0.1195, 0.1329, 0.1559, 1.0, 0.1195, 0.1329, 0.1559, 1.0, 0.1195, 0.1329, 0.1559, 1.0, 0.1195, 0.1329, 0.1559, 1.0, 0.1195, 0.1329, 0.1559, 1.0, 0.1195, 0.1329, 0.1559, 1.0, 0.1195, 0.1329, 0.1559, 1.0, 0.1195, 0.1329, 0.1559, 1.0, 0.1195, 0.1329, 0.1559, 1.0, 0.1195, 0.1329, 0.1559, 1.0, 0.1195, 0.1329, 0.1559, 1.0, 0.1195, 0.1329, 0.1559, 1.0, 0.1195, 0.1329, 0.1559, 1.0, 0.1195, 0.1329, 0.1559, 1.0, 0.1195, 0.1329, 0.1559, 1.0, 0.1195, 0.1329, 0.1559, 1.0, 0.1195, 0.1329, 0.1559, 1.0, 0.1195, 0.1329, 0.1559, 1.0, 0.1195, 0.1329, 0.1559, 1.0, 0.1195, 0.1329, 0.1559, 1.0, 0.1195, 0.1329, 0.1559, 1.0, 0.1195, 0.1329, 0.1559, 1.0, 0.1195, 0.1329, 0.1559, 1.0, 0.1195, 0.1329, 0.1559, 1.0, 0.1195, 0.1329, 0.1559, 1.0, 0.1195, 0.1329, 0.1559, 1.0, 0.1195, 0.1329, 0.1559, 1.0, 0.1195, 0.1329, 0.1559, 1.0, 0.1195, 0.1329, 0.1559, 1.0, 0.1195, 0.1329, 0.1559, 1.0, 0.1195, 0.1329, 0.1559, 1.0, 0.1195, 0.1329, 0.1559, 1.0, 0.1195, 0.1329, 0.1559, 1.0, 0.1195, 0.1329, 0.1559, 1.0, 0.1195, 0.1329, 0.1559, 1.0, 0.1195, 0.1329, 0.1559, 1.0, 0.1195, 0.1329, 0.1559, 1.0, 0.1195, 0.1329, 0.1559, 1.0, 0.1195, 0.1329, 0.1559, 1.0, 0.1195, 0.1329, 0.1559, 1.0, 0.1195, 0.1329, 0.1559, 1.0])
me_untitled_025.use_remesh_preserve_volume = False
me_untitled_025.use_remesh_preserve_attributes = False
me_untitled_025.use_mirror_vertex_groups = False
me_untitled_025.update()
me_untitled_025.normals_split_custom_set([tuple(v) for v in zip(*[iter([0.0, 1.0, 0.0, 0.0, 1.0, 0.0, 0.0, 1.0, 0.0, 0.0, 1.0, 0.0, -0.9996, 0.02914, 0.0, -0.9996, 0.02914, 0.0, -0.9996, 0.02914, 0.0, -0.9996, 0.02914, 0.0, 0.0, 0.0231, -0.9997, 0.0, 0.0231, -0.9997, 0.0, 0.0231, -0.9997, 0.0, 0.0231, -0.9997, 0.9996, 0.02914, 0.0, 0.9996, 0.02914, 0.0, 0.9996, 0.02914, 0.0, 0.9996, 0.02914, 0.0, 0.0, 0.0231, 0.9997, 0.0, 0.0231, 0.9997, 0.0, 0.0231, 0.9997, 0.0, 0.0231, 0.9997, 0.0, 0.0, -1.0, 0.0, 0.0, -1.0, 0.0, 0.0, -1.0, 0.0, 0.0, -1.0, 0.0, 0.0, 1.0, 0.0, 0.0, 1.0, 0.0, 0.0, 1.0, 0.0, 0.0, 1.0, -1.0, 0.0, 0.0, -1.0, 0.0, 0.0, -1.0, 0.0, 0.0, -1.0, 0.0, 0.0, 1.0, 0.0, 0.0, 1.0, 0.0, 0.0, 1.0, 0.0, 0.0, 1.0, 0.0, 0.0, 0.0, 0.0, 1.0, 0.0, 0.0, 1.0, 0.0, 0.0, 1.0, 0.0, 0.0, 1.0, 0.0, 0.0, -1.0, 0.0, 0.0, -1.0, 0.0, 0.0, -1.0, 0.0, 0.0, -1.0, 0.0, -1.0, 0.0, 0.0, -1.0, 0.0, 0.0, -1.0, 0.0, 0.0, -1.0, 0.0, 1.0, 0.0, 0.0, 1.0, 0.0, 0.0, 1.0, 0.0, 0.0, 1.0, 0.0, 0.0, -1.0, 0.0, 0.0, -1.0, 0.0, 0.0, -1.0, 0.0, 0.0, -1.0, 0.0, 0.0, -0.8095, -0.5871, 0.0, -0.8095, -0.5871, 0.0, -0.8095, -0.5871, 0.0, -0.8095, -0.5871, 0.0, 0.0, -0.4984, -0.8669, 0.0, -0.4984, -0.8669, 0.0, -0.4984, -0.8669, 0.0, -0.4984, -0.8669, 0.8095, -0.5872, 0.0, 0.8095, -0.5872, 0.0, 0.8095, -0.5872, 0.0, 0.8095, -0.5872, 0.0, 0.0, -0.4984, 0.8669, 0.0, -0.4984, 0.8669, 0.0, -0.4984, 0.8669, 0.0, -0.4984, 0.8669, -0.8663, 0.4996, 0.0, -0.8663, 0.4996, 0.0, -0.8663, 0.4996, 0.0, -0.8663, 0.4996, 0.0, 0.0, 0.4158, -0.9095, 0.0, 0.4158, -0.9095, 0.0, 0.4158, -0.9095, 0.0, 0.4158, -0.9095, 0.8662, 0.4996, 0.0, 0.8662, 0.4996, 0.0, 0.8662, 0.4996, 0.0, 0.8662, 0.4996, 0.0, 0.0, 0.4158, 0.9095, 0.0, 0.4158, 0.9095, 0.0, 0.4158, 0.9095, 0.0, 0.4158, 0.9095, 0.8903, 0.0, -0.4553, 0.8903, 0.0, -0.4553, 0.8903, 0.0, -0.4553, 0.8903, 0.0, -0.4553, -0.2257, 0.0, 0.9742, -0.2257, 0.0, 0.9742, -0.2257, 0.0, 0.9742, -0.2257, 0.0, 0.9742, -0.5077, -0.8615, 0.0, -0.5077, -0.8615, 0.0, -0.5077, -0.8615, 0.0, -0.5077, -0.8615, 0.0, 0.0, -0.6961, -0.718, 0.0, -0.6961, -0.718, 0.0, -0.6961, -0.718, 0.0, -0.6961, -0.718, 0.0, 1.0, 0.0, 0.0, 1.0, 0.0, 0.0, 1.0, 0.0, 0.0, 1.0, 0.0, 0.0, 1.0, 0.0, 0.0, 1.0, 0.0, 0.0, 1.0, 0.0, 0.0, 1.0, 0.0, 0.0, 1.0, 0.0, 0.0, 1.0, 0.0, 0.0, 1.0, 0.0, 0.0, 1.0, 0.0, 0.0, 1.0, 0.0, 0.0, 1.0, 0.0, 0.0, 1.0, 0.0, 0.0, 1.0, 0.0, 0.0, 0.0, -1.0, 0.0, 0.0, -1.0, 0.0, 0.0, -1.0, 0.0, 0.0, -1.0, -1.0, 0.0, 0.0, -1.0, 0.0, 0.0, -1.0, 0.0, 0.0, -1.0, 0.0, 0.0, 0.0, 0.0, 1.0, 0.0, 0.0, 1.0, 0.0, 0.0, 1.0, 0.0, 0.0, 1.0, 1.0, 0.0, 0.0, 1.0, 0.0, 0.0, 1.0, 0.0, 0.0, 1.0, 0.0, 0.0, 0.3074, 0.7195, -0.6227, 0.2959, 0.7203, -0.6274, 0.2149, 0.7988, -0.5619, 0.2977, 0.8013, -0.519, -0.2914, 0.7261, -0.6228, -0.3029, 0.7182, -0.6264, -0.415, 0.6701, -0.6154, -0.3561, 0.7771, -0.519, -0.7195, 0.3074, -0.6228, -0.7221, 0.2936, -0.6264, -0.7673, 0.1804, -0.6154, -0.8013, 0.2977, -0.519, -0.7261, -0.2914, -0.6228, -0.7182, -0.3029, -0.6264, -0.6701, -0.415, -0.6154, -0.7771, -0.3561, -0.519, -0.3074, -0.7195, -0.6228, -0.2937, -0.7221, -0.6264, -0.1804, -0.7673, -0.6154, -0.2977, -0.8013, -0.519, 0.2914, -0.7261, -0.6228, 0.3029, -0.7182, -0.6264, 0.415, -0.6701, -0.6154, 0.3561, -0.7771, -0.519, 0.7195, -0.3074, -0.6227, 0.7221, -0.2936, -0.6264, 0.7673, -0.1804, -0.6154, 0.8013, -0.2977, -0.519, 0.728, 0.2916, -0.6204, 0.7182, 0.3029, -0.6264, 0.6701, 0.415, -0.6154, 0.803, 0.2899, -0.5207, -0.2802, -0.6756, -0.682, -0.1606, -0.7195, -0.6757, -0.3773, -0.7026, -0.6033, -0.281, -0.6757, -0.6816, 0.2812, -0.6759, -0.6812, 0.3952, -0.6223, -0.6757, 0.2779, -0.761, -0.5862, 0.2791, -0.6768, -0.6812, 0.6755, -0.2802, -0.682, 0.7195, -0.1605, -0.6757, 0.7346, -0.3416, -0.5862, 0.6758, -0.2796, -0.682, 0.6758, 0.2796, -0.682, 0.6223, 0.3952, -0.6757, 0.7611, 0.2779, -0.5861, 0.6769, 0.279, -0.6812, 0.2802, 0.6756, -0.6819, 0.1606, 0.7195, -0.6757, 0.3416, 0.7346, -0.5862, 0.2812, 0.676, -0.6812, -0.2796, 0.6758, -0.682, -0.3952, 0.6223, -0.6757, -0.2779, 0.761, -0.5862, -0.2791, 0.6768, -0.6812, -0.6755, 0.2802, -0.682, -0.7195, 0.1606, -0.6757, -0.7346, 0.3416, -0.5862, -0.6759, 0.2813, -0.6812, -0.6756, -0.2801, -0.682, -0.6576, -0.3988, -0.6392, -0.761, -0.2779, -0.5862, -0.6768, -0.279, -0.6812, 0.2174, -0.7804, 0.5862, 0.2924, -0.7837, 0.548, 0.3017, -0.7058, 0.641, 0.2879, -0.7083, 0.6446, 0.7056, -0.3981, 0.5862, 0.7849, -0.2867, 0.5494, 0.7124, -0.2857, 0.641, 0.7044, -0.2973, 0.6446, 0.7804, 0.2174, 0.5863, 0.7577, 0.3523, 0.5494, 0.7058, 0.3017, 0.641, 0.7065, 0.2901, 0.6455, 0.3981, 0.7056, 0.5863, 0.2867, 0.7849, 0.5494, 0.286, 0.7143, 0.6387, 0.2973, 0.7044, 0.6446, -0.2174, 0.7804, 0.5863, -0.3523, 0.7577, 0.5494, -0.3017, 0.7058, 0.641, -0.2879, 0.7083, 0.6446, -0.7056, 0.3981, 0.5863, -0.7849, 0.2867, 0.5494, -0.7124, 0.2857, 0.641, -0.7044, 0.2973, 0.6446, -0.7804, -0.2174, 0.5862, -0.7577, -0.3523, 0.5494, -0.7058, -0.3017, 0.641, -0.7083, -0.2879, 0.6445, -0.3997, -0.6616, 0.6344, -0.2866, -0.7849, 0.5494, -0.2857, -0.7124, 0.641, -0.2972, -0.7044, 0.6446, 0.6999, 0.3688, 0.6116, 0.675, 0.2808, 0.6823, 0.6746, 0.2798, 0.6832, 0.7404, 0.1911, 0.6444, 0.2779, 0.7534, 0.5959, 0.2787, 0.6759, 0.6823, 0.2792, 0.6749, 0.6831, 0.3884, 0.6587, 0.6444, -0.3688, 0.7, 0.6116, -0.2809, 0.675, 0.6823, -0.2798, 0.6747, 0.683, -0.1706, 0.7153, 0.6777, -0.7557, 0.2342, 0.6116, -0.6759, 0.2787, 0.6823, -0.6748, 0.2792, 0.6831, -0.6587, 0.3884, 0.6444, -0.6999, -0.3688, 0.6116, -0.6747, -0.2806, 0.6827, -0.6746, -0.2798, 0.6831, -0.7404, -0.1911, 0.6444, -0.2342, -0.7557, 0.6116, -0.2787, -0.6759, 0.6823, -0.2797, -0.6746, 0.6831, -0.3884, -0.6587, 0.6443, 0.3688, -0.6999, 0.6116, 0.2792, -0.6749, 0.6831, 0.2798, -0.6746, 0.6831, 0.1912, -0.7405, 0.6444, 0.7557, -0.2341, 0.6116, 0.6759, -0.2786, 0.6823, 0.675, -0.2808, 0.6823, 0.6587, -0.3884, 0.6444, 0.0, 0.0, 1.0, 0.0, 0.0, 1.0, 0.0, 0.0, 1.0, 0.0, 0.0, 1.0, 0.0, 1.0, 0.0, 0.0, 1.0, 0.0, 0.0, 1.0, 0.0, 0.0, 1.0, 0.0, 0.0, 0.0, -1.0, 0.0, 0.0, -1.0, 0.0, 0.0, -1.0, 0.0, 0.0, -1.0, 0.0, -1.0, 0.0, 0.0, -1.0, 0.0, 0.0, -1.0, 0.0, 0.0, -1.0, 0.0, 1.0, 0.0, 0.0, 1.0, 0.0, 0.0, 1.0, 0.0, 0.0, 1.0, 0.0, 0.0, -1.0, 0.0, 0.0, -1.0, 0.0, 0.0, -1.0, 0.0, 0.0, -1.0, 0.0, 0.0, 0.1442, 0.0, 0.9895, -0.1442, -6.304e-09, 0.9895, -0.1442, 0.0, 0.9895, 0.1442, 6.304e-09, 0.9895, -6.304e-09, 0.9669, 0.2552, 0.0, 0.9669, 0.2552, 0.0, 0.92, 0.392, 0.0, 0.92, 0.392, 0.0, -0.92, 0.392, 0.0, -0.92, 0.392, 6.304e-09, -0.9669, 0.2552, 0.0, -0.9669, 0.2552, 1.0, 0.0, 0.0, 1.0, 0.0, 0.0, 1.0, 0.0, 0.0, 1.0, 0.0, 0.0, -1.0, 0.0, 0.0, -1.0, 0.0, 0.0, -1.0, 0.0, 0.0, -1.0, 0.0, 0.0, -0.2257, 0.0, -0.9742, -0.2257, 0.0, -0.9742, -0.2257, 0.0, -0.9742, -0.2257, 0.0, -0.9742, 0.0, 0.6961, -0.718, 0.0, 0.6961, -0.718, 0.0, 0.6961, -0.718, 0.0, 0.6961, -0.718, 0.2257, 0.0, -0.9742, 0.2257, 0.0, -0.9742, 0.2257, 0.0, -0.9742, 0.2257, 0.0, -0.9742, 0.2257, 0.0, 0.9742, 0.2257, 0.0, 0.9742, 0.2257, 0.0, 0.9742, 0.2257, 0.0, 0.9742, 0.0, 0.6961, 0.718, 0.0, 0.6961, 0.718, 0.0, 0.6961, 0.718, 0.0, 0.6961, 0.718, 0.0, -0.6961, 0.718, 0.0, -0.6961, 0.718, 0.0, -0.6961, 0.718, 0.0, -0.6961, 0.718, 0.5077, 0.8615, 0.0, 0.5077, 0.8615, 0.0, 0.5077, 0.8615, 0.0, 0.5077, 0.8615, 0.0, 0.8903, 0.0, 0.4553, 0.8903, 0.0, 0.4553, 0.8903, 0.0, 0.4553, 0.8903, 0.0, 0.4553, -0.8903, 0.0, 0.4553, -0.8903, 0.0, 0.4553, -0.8903, 0.0, 0.4553, -0.8903, 0.0, 0.4553, -0.5077, 0.8615, 0.0, -0.5077, 0.8615, 0.0, -0.5077, 0.8615, 0.0, -0.5077, 0.8615, 0.0, -0.8903, 0.0, -0.4553, -0.8903, 0.0, -0.4553, -0.8903, 0.0, -0.4553, -0.8903, 0.0, -0.4553, 0.5077, -0.8615, 0.0, 0.5077, -0.8615, 0.0, 0.5077, -0.8615, 0.0, 0.5077, -0.8615, 0.0])] * 3)])

# ---- objects
ob_polysurface579 = bpy.data.objects.new('polySurface579', me_untitled_025)

# ---- transforms, parenting, visibility, modifiers, constraints
ob_polysurface579.location = (0.0, 0.0, 0.0)
ob_polysurface579.rotation_euler = (1.571, -0.0, 0.0)
ob_polysurface579.scale = (1.446, 1.446, 1.446)
ob_polysurface579.color = (0.8, 0.8, 0.8, 1.0)
ob_polysurface579.lineart.crease_threshold = 0.0

# ---- collection membership
col_collection_1.objects.link(ob_polysurface579)

# ---- scene / render settings (as saved in the file)
scene.frame_start = 1; scene.frame_end = 250; scene.frame_set(1)
scene.render.engine = 'BLENDER_EEVEE_NEXT'
scene.render.resolution_percentage = 50
scene.render.dither_intensity = 0.0
scene.cycles.use_denoising = False
scene.cycles.samples = 128
scene.cycles.sampling_pattern = 'TABULATED_SOBOL'
scene.cycles.light_sampling_threshold = 0.0
scene.cycles.use_adaptive_sampling = False
scene.cycles.use_light_tree = False
scene.cycles.blur_glossy = 0.0
scene.cycles.sample_clamp_indirect = 0.0
scene.view_settings.view_transform = 'Standard'
bpy.context.view_layer.update()

# ---- added for rendering (the .blend has no active camera and no usable light): camera, sun
cam_auto = bpy.data.cameras.new('AutoCamera')
cam_auto.lens = 50.0
cam_auto.sensor_width = 36.0
cam_auto.clip_end = 1000.0
ob_auto_camera = bpy.data.objects.new('AutoCamera', cam_auto)
scene.collection.objects.link(ob_auto_camera)
ob_auto_camera.location = (2.43434, -2.92121, 2.49078)
ob_auto_camera.rotation_euler = (1.09748, -7.21219e-08, 0.694738)
scene.camera = ob_auto_camera
light_auto_sun = bpy.data.lights.new('AutoSun', 'SUN')
light_auto_sun.energy = 3.0
light_auto_sun.angle = 0.0523599
ob_auto_sun = bpy.data.objects.new('AutoSun', light_auto_sun)
scene.collection.objects.link(ob_auto_sun)
ob_auto_sun.rotation_euler = (0.872665, 0.174533, 0.523599)
bpy.context.view_layer.update()
